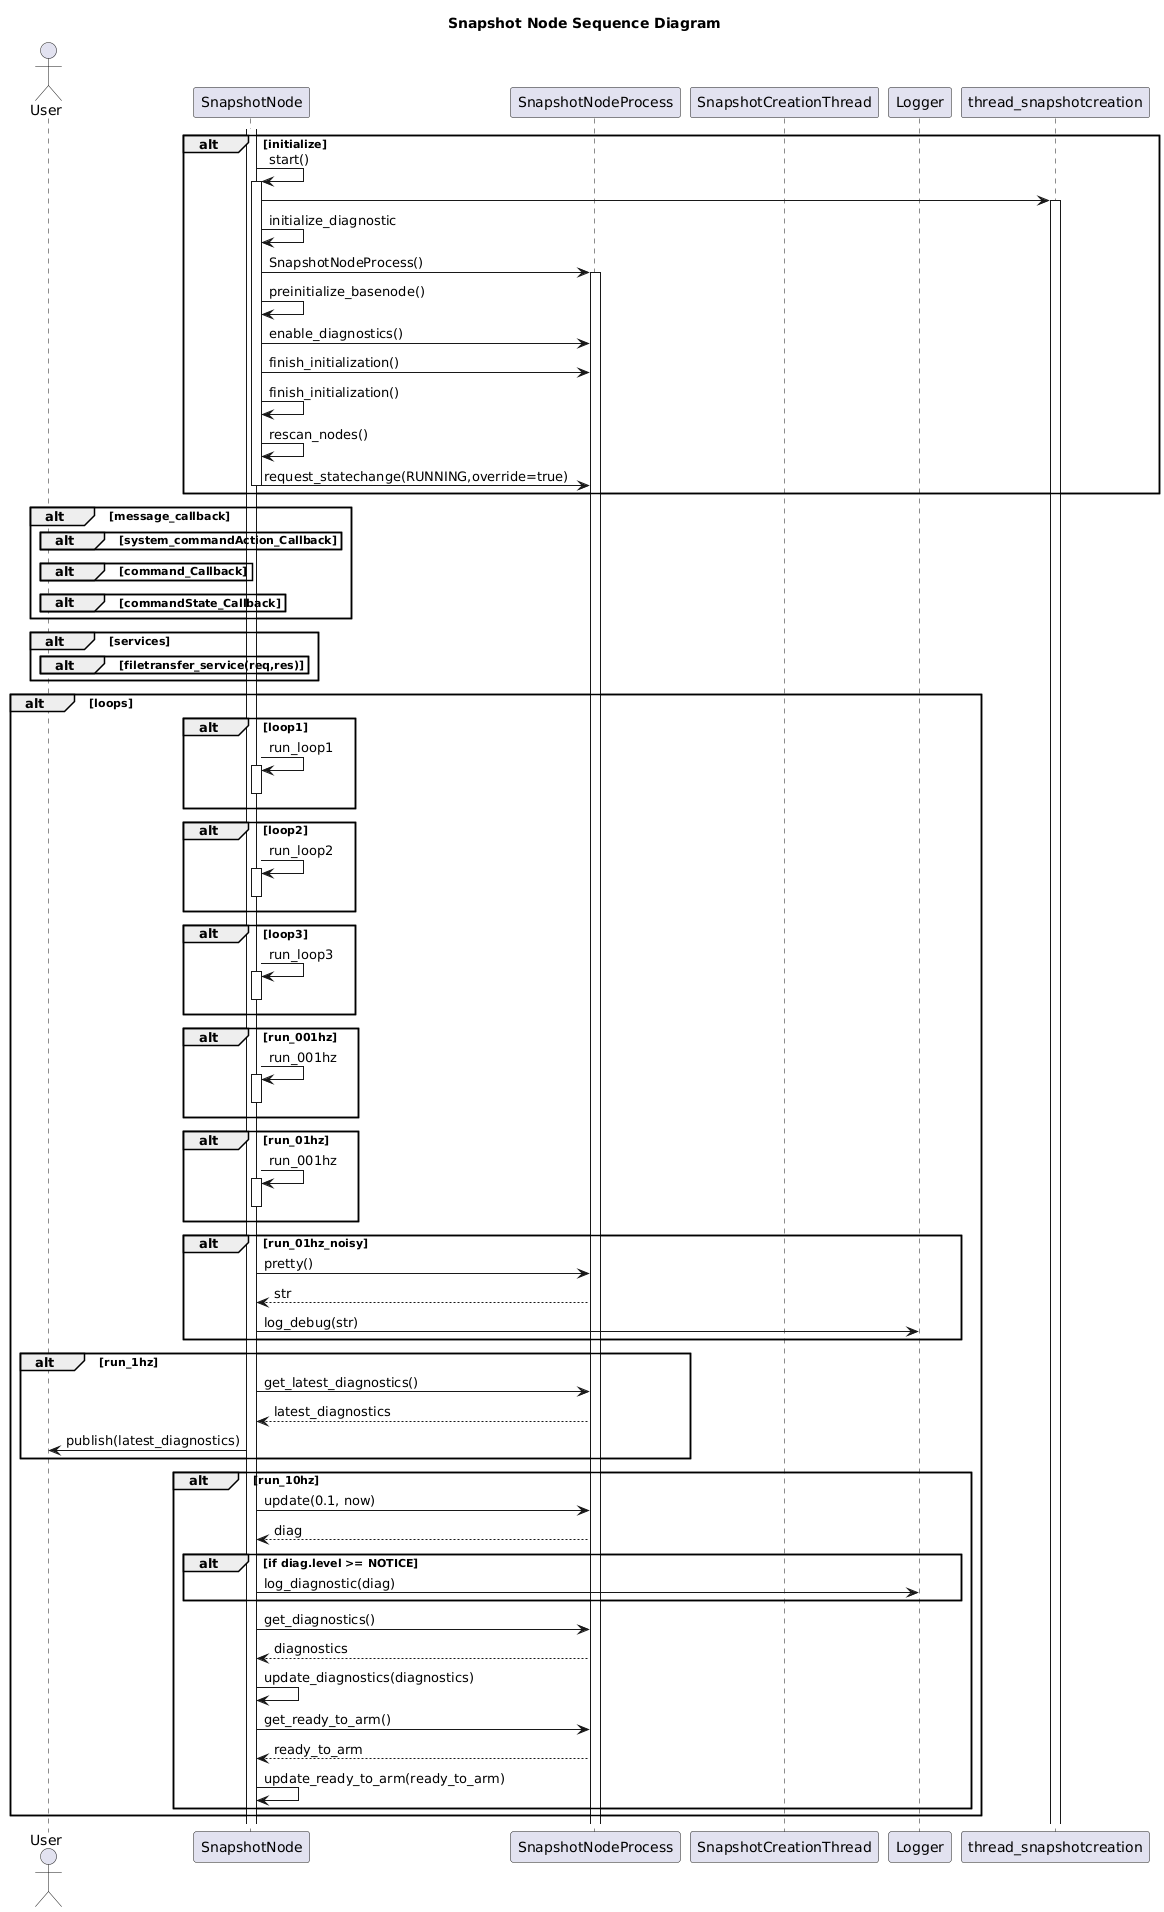

The diagram above was rendered by PlantUML. Its source (embedded in the PNG):
@startuml
title Snapshot Node Sequence Diagram
actor User as user
participant SnapshotNode as node
participant SnapshotNodeProcess as process
participant SnapshotCreationThread as snapshot_thread
participant Logger as logger

alt initialize
    activate node
    node -> node++: start()
    node -> thread_snapshotcreation++
    node -> node: initialize_diagnostic
    node -> process++: SnapshotNodeProcess()
    node -> node: preinitialize_basenode()
    node -> process: enable_diagnostics()
    node -> process: finish_initialization()
    node -> node: finish_initialization()
    node -> node: rescan_nodes()
    node -> process: request_statechange(RUNNING,override=true)
    node--
end

alt message_callback
    alt system_commandAction_Callback
    end
    alt command_Callback
    end
    alt commandState_Callback
    end
end
alt services
    alt filetransfer_service(req,res)
    end
end

alt loops
    alt loop1
        node -> node++: run_loop1
        node--
    end
    alt loop2
        node -> node++: run_loop2
        node--
    end
    alt loop3
        node -> node++: run_loop3
        node--
    end
    alt run_001hz
        node -> node++: run_001hz
        node--
    end
    alt run_01hz
        node -> node++: run_001hz
        node--
    end
    alt run_01hz_noisy
        node -> process: pretty()
        process --> node: str
        node -> logger: log_debug(str)
    end
    alt run_1hz
        node -> process: get_latest_diagnostics()
        process --> node: latest_diagnostics
        node -> user: publish(latest_diagnostics)
    end
    alt run_10hz
        node -> process: update(0.1, now)
        process --> node: diag
        alt if diag.level >= NOTICE
            node -> logger: log_diagnostic(diag)
        end
        node -> process: get_diagnostics()
        process --> node: diagnostics
        node -> node: update_diagnostics(diagnostics)
        node -> process: get_ready_to_arm()
        process --> node: ready_to_arm
        node -> node: update_ready_to_arm(ready_to_arm)

    end
end
@enduml